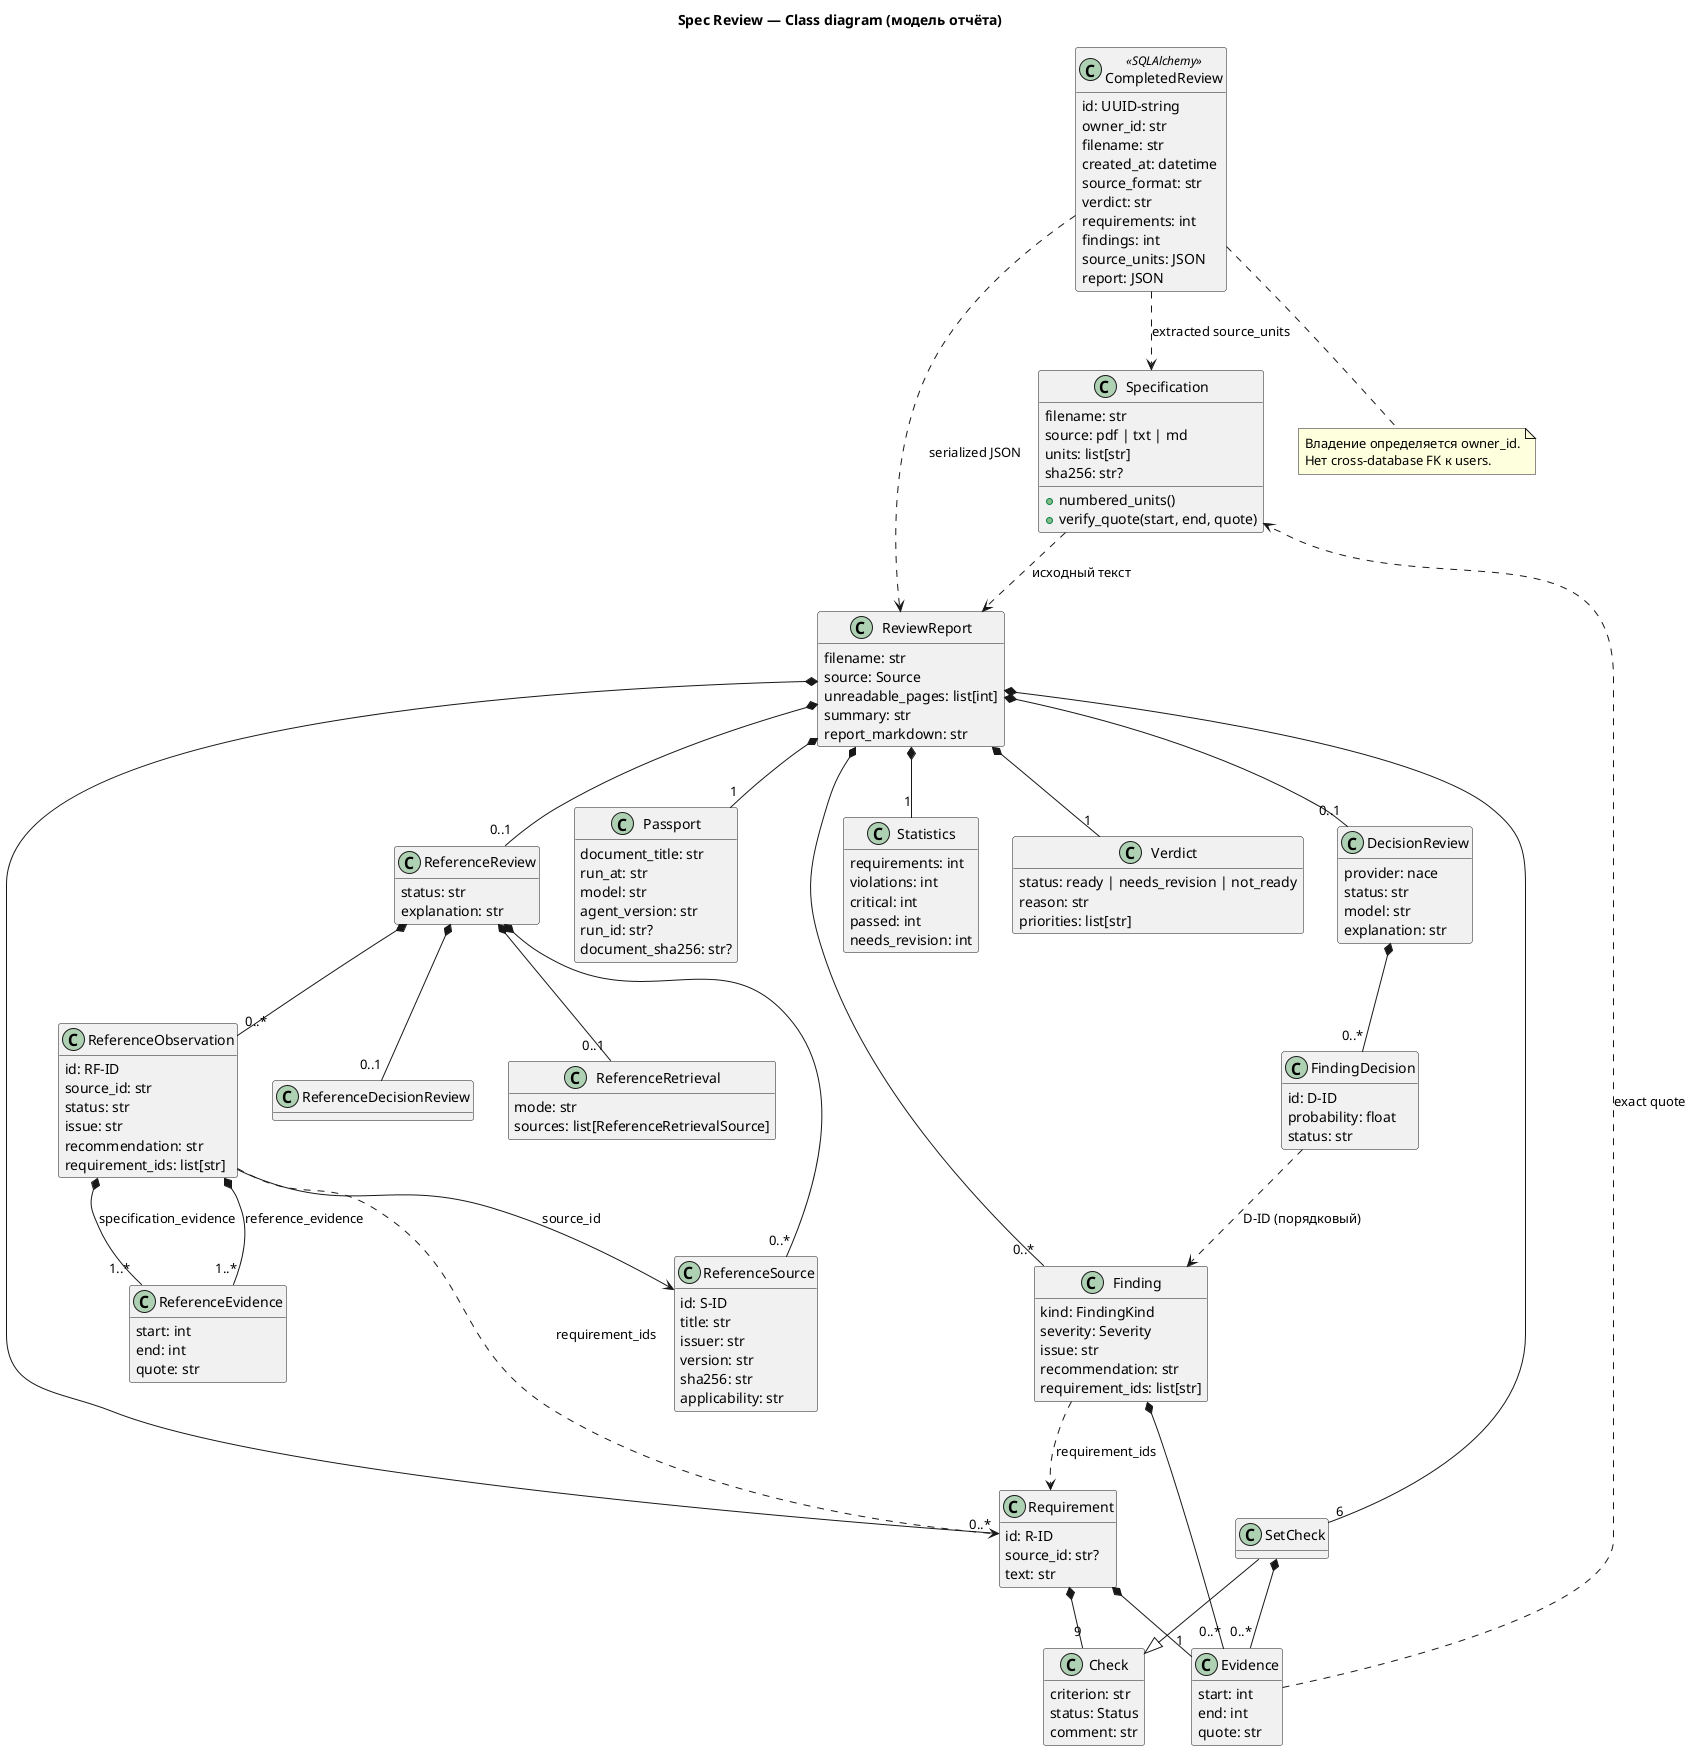

The diagram above was rendered by PlantUML. Its source (embedded in the PNG):
@startuml SpecReviewReportClasses
Title Spec Review — Class diagram (модель отчёта)
skinparam shadowing false
hide empty methods
class Specification {
  filename: str
  source: pdf | txt | md
  units: list[str]
  sha256: str?
  + numbered_units()
  + verify_quote(start, end, quote)
}
class ReviewReport {
  filename: str
  source: Source
  unreadable_pages: list[int]
  summary: str
  report_markdown: str
}
class Passport {
  document_title: str
  run_at: str
  model: str
  agent_version: str
  run_id: str?
  document_sha256: str?
}
class Requirement {
  id: R-ID
  source_id: str?
  text: str
}
class Evidence {
  start: int
  end: int
  quote: str
}
class Check {
  criterion: str
  status: Status
  comment: str
}
class SetCheck
class Finding {
  kind: FindingKind
  severity: Severity
  issue: str
  recommendation: str
  requirement_ids: list[str]
}
class Statistics {
  requirements: int
  violations: int
  critical: int
  passed: int
  needs_revision: int
}
class Verdict {
  status: ready | needs_revision | not_ready
  reason: str
  priorities: list[str]
}
class DecisionReview {
  provider: nace
  status: str
  model: str
  explanation: str
}
class FindingDecision {
  id: D-ID
  probability: float
  status: str
}
class ReferenceReview {
  status: str
  explanation: str
}
class ReferenceSource {
  id: S-ID
  title: str
  issuer: str
  version: str
  sha256: str
  applicability: str
}
class ReferenceObservation {
  id: RF-ID
  source_id: str
  status: str
  issue: str
  recommendation: str
  requirement_ids: list[str]
}
class ReferenceEvidence {
  start: int
  end: int
  quote: str
}
class ReferenceRetrieval {
  mode: str
  sources: list[ReferenceRetrievalSource]
}
class ReferenceDecisionReview
class CompletedReview <<SQLAlchemy>> {
  id: UUID-string
  owner_id: str
  filename: str
  created_at: datetime
  source_format: str
  verdict: str
  requirements: int
  findings: int
  source_units: JSON
  report: JSON
}
Specification ..> ReviewReport : исходный текст
ReviewReport *-- "1" Passport
ReviewReport *-- "0..*" Requirement
ReviewReport *-- "6" SetCheck
ReviewReport *-- "0..*" Finding
ReviewReport *-- "1" Statistics
ReviewReport *-- "1" Verdict
ReviewReport *-- "0..1" DecisionReview
ReviewReport *-- "0..1" ReferenceReview
Requirement *-- "1" Evidence
Requirement *-- "9" Check
SetCheck --|> Check
SetCheck *-- "0..*" Evidence
Finding *-- "0..*" Evidence
Finding ..> Requirement : requirement_ids
Evidence ..> Specification : exact quote
DecisionReview *-- "0..*" FindingDecision
FindingDecision ..> Finding : D-ID (порядковый)
ReferenceReview *-- "0..*" ReferenceSource
ReferenceReview *-- "0..*" ReferenceObservation
ReferenceReview *-- "0..1" ReferenceRetrieval
ReferenceReview *-- "0..1" ReferenceDecisionReview
ReferenceObservation --> ReferenceSource : source_id
ReferenceObservation ..> Requirement : requirement_ids
ReferenceObservation *-- "1..*" ReferenceEvidence : specification_evidence
ReferenceObservation *-- "1..*" ReferenceEvidence : reference_evidence
CompletedReview ..> ReviewReport : serialized JSON
CompletedReview ..> Specification : extracted source_units
note bottom of CompletedReview
  Владение определяется owner_id.
  Нет cross-database FK к users.
end note
@enduml